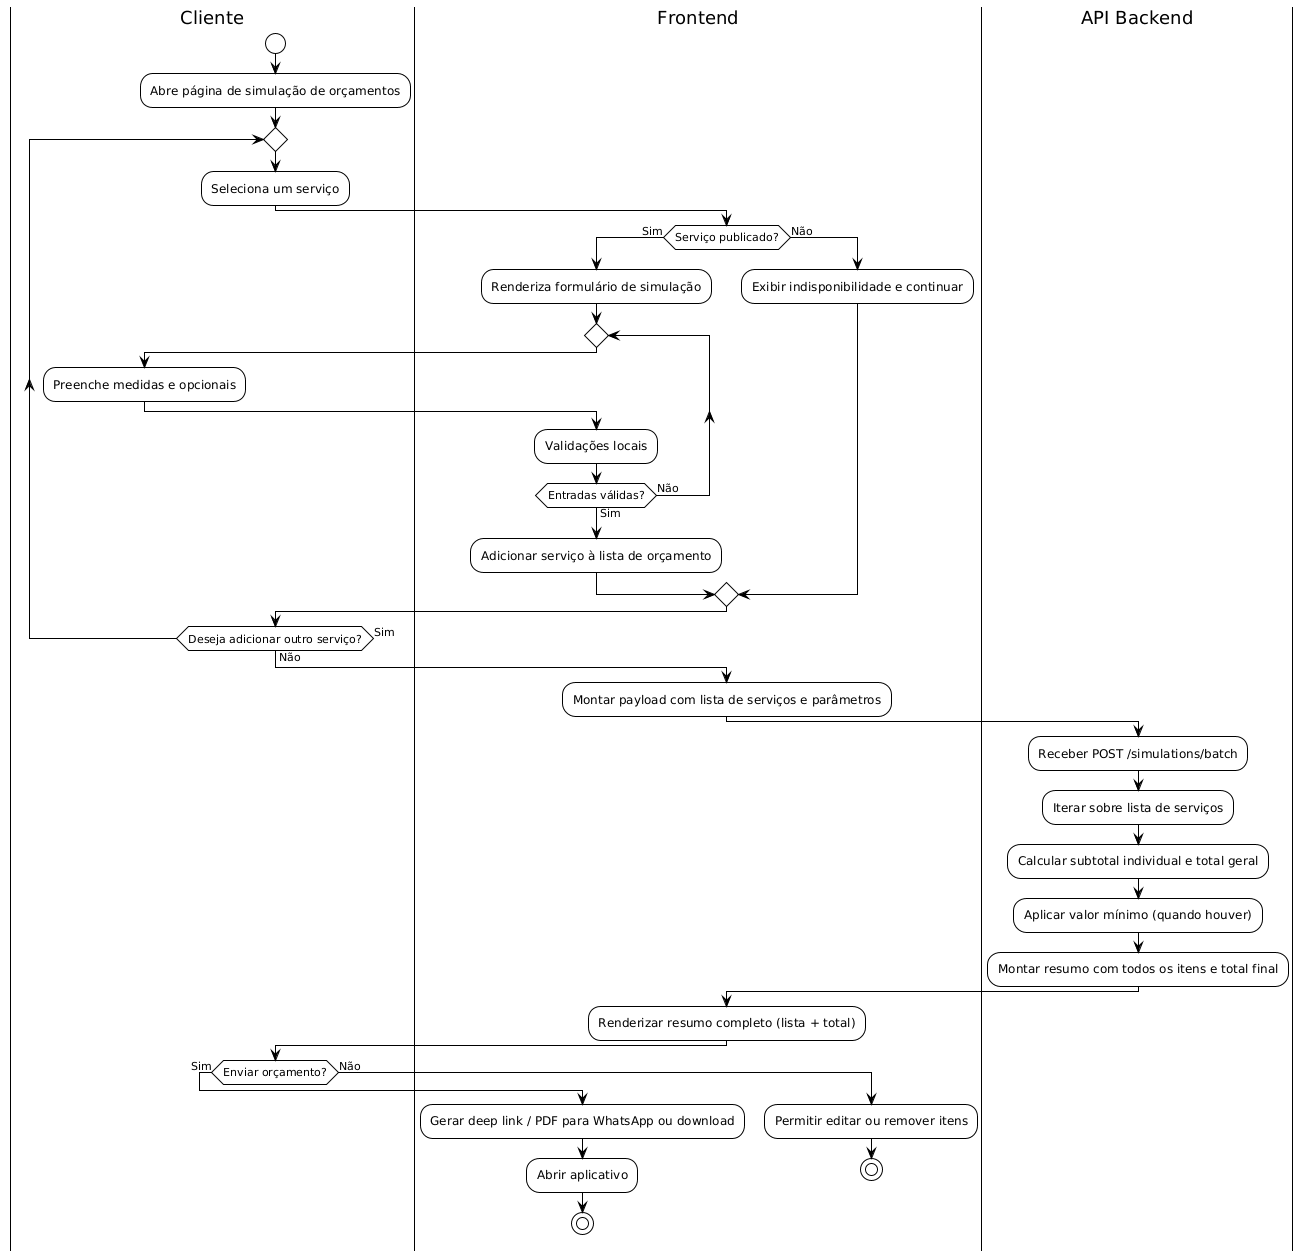

The diagram above was rendered by PlantUML. Its source (embedded in the PNG):
@startuml
!theme plain

|Cliente|
start
:Abre página de simulação de orçamentos;

repeat
  :Seleciona um serviço;
  |Frontend|
  if (Serviço publicado?) then (Sim)
    |Frontend|
    :Renderiza formulário de simulação;
    repeat
      |Cliente|
      :Preenche medidas e opcionais;
      |Frontend|
      :Validações locais;
    repeat while (Entradas válidas?) is (Não) not (Sim)
    :Adicionar serviço à lista de orçamento;
  else (Não)
    :Exibir indisponibilidade e continuar;
  endif
|Cliente|
repeat while (Deseja adicionar outro serviço?) is (Sim) not (Não)

|Frontend|
:Montar payload com lista de serviços e parâmetros;
|API Backend|
:Receber POST /simulations/batch;
:Iterar sobre lista de serviços;
:Calcular subtotal individual e total geral;
:Aplicar valor mínimo (quando houver);
:Montar resumo com todos os itens e total final;

|Frontend|
:Renderizar resumo completo (lista + total);
|Cliente|
if (Enviar orçamento?) then (Sim)
  |Frontend|
  :Gerar deep link / PDF para WhatsApp ou download;
  :Abrir aplicativo;
  stop
else (Não)
  :Permitir editar ou remover itens;
  stop
endif
@enduml